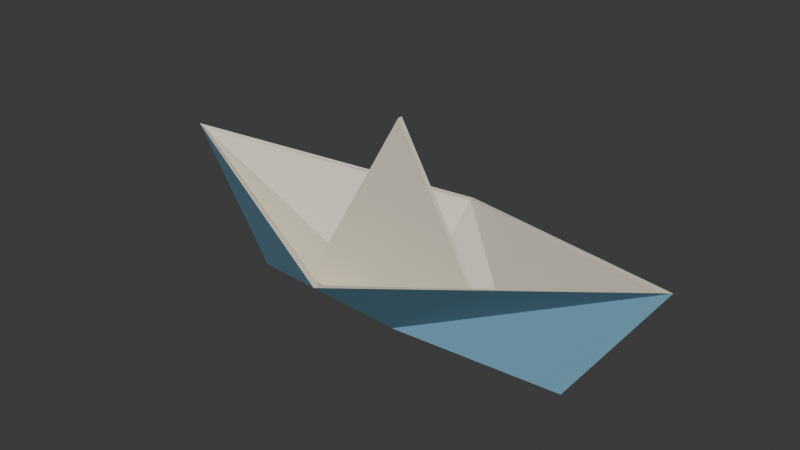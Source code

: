 # Source: source.blend  (saved by Blender 4.3.34; exported with 4.5.12 LTS)
import bpy
from mathutils import Matrix  # noqa: F401  (used for matrix-valued properties, if any)

bpy.ops.wm.read_factory_settings(use_empty=True)
scene = bpy.context.scene
scene.name = 'Scene'

# ---- collections
col_collection = bpy.data.collections.new('Collection'); scene.collection.children.link(col_collection)

# ---- materials (node trees are filled in below, after node groups)
mat_paper_blueouterface = bpy.data.materials.new('Paper_BlueOuterFace')
mat_paper_blueouterface.diffuse_color = (0.19, 0.43, 0.59, 1.0)
mat_paper_paleinnerface = bpy.data.materials.new('Paper_PaleInnerFace')
mat_paper_paleinnerface.diffuse_color = (0.77, 0.72, 0.59, 1.0)

# ---- material node trees
mat_paper_blueouterface.use_nodes = True; mat_paper_blueouterface.node_tree.nodes.clear()
_N = mat_paper_blueouterface.node_tree.nodes; _L = mat_paper_blueouterface.node_tree.links
n0 = _N.new('ShaderNodeBsdfPrincipled'); n0.name = 'Principled BSDF'; n0.location = (10, 300)
n0.inputs[0].default_value = (0.19, 0.43, 0.59, 1.0)
n0.inputs[2].default_value = 0.86
n1 = _N.new('ShaderNodeOutputMaterial'); n1.name = 'Material Output'; n1.location = (300, 300)
_L.new(n0.outputs[0], n1.inputs[0])
n1.is_active_output = True
mat_paper_paleinnerface.use_nodes = True; mat_paper_paleinnerface.node_tree.nodes.clear()
_N = mat_paper_paleinnerface.node_tree.nodes; _L = mat_paper_paleinnerface.node_tree.links
n0 = _N.new('ShaderNodeBsdfPrincipled'); n0.name = 'Principled BSDF'; n0.location = (10, 300)
n0.inputs[0].default_value = (0.77, 0.72, 0.59, 1.0)
n0.inputs[2].default_value = 0.88
n1 = _N.new('ShaderNodeOutputMaterial'); n1.name = 'Material Output'; n1.location = (300, 300)
_L.new(n0.outputs[0], n1.inputs[0])
n1.is_active_output = True

# ---- world
world_world = bpy.data.worlds.new('World'); scene.world = world_world
world_world.use_nodes = True; world_world.node_tree.nodes.clear()
_N = world_world.node_tree.nodes; _L = world_world.node_tree.links
n0 = _N.new('ShaderNodeOutputWorld'); n0.name = 'World Output'; n0.location = (300, 300)
n1 = _N.new('ShaderNodeBackground'); n1.name = 'Background'; n1.location = (10, 300)
n1.inputs[0].default_value = (0.05088, 0.05088, 0.05088, 1.0)
_L.new(n1.outputs[0], n0.inputs[0])
n0.is_active_output = True
world_world.color = (0.05088, 0.05088, 0.05088)
world_world.sun_shadow_jitter_overblur = 0.0

# ---- meshes
me_wholeopenfoldedpaperhull = bpy.data.meshes.new('WholeOpenFoldedPaperHull')
me_wholeopenfoldedpaperhull.from_pydata([(0.0, 0.004, 0.0), (0.06, 0.0, 0.0), (0.0, -0.004, 0.0), (-0.06, 0.0, 0.0), (-0.045, 0.0, 0.002), (0.0, -0.0025, 0.002), (0.045, 0.0, 0.002), (0.0, 0.0025, 0.002), (0.0, -0.038, 0.03), (-0.09, 0.0, 0.045), (-0.087, 0.0, 0.044), (0.0, -0.036, 0.03), (0.09, 0.0, 0.045), (0.087, 0.0, 0.044), (0.0, 0.038, 0.03), (0.0, 0.036, 0.03)], [], [(0, 1, 2), (0, 2, 3), (4, 5, 6), (4, 6, 7), (3, 2, 8), (3, 8, 9), (4, 10, 11), (4, 11, 5), (9, 8, 11), (9, 11, 10), (2, 1, 12), (2, 12, 8), (5, 11, 13), (5, 13, 6), (8, 12, 13), (8, 13, 11), (1, 0, 14), (1, 14, 12), (6, 13, 15), (6, 15, 7), (12, 14, 15), (12, 15, 13), (0, 3, 9), (0, 9, 14), (7, 15, 10), (7, 10, 4), (14, 9, 10), (14, 10, 15)])
me_wholeopenfoldedpaperhull.polygons.foreach_set('material_index', [0, 0, 1, 1, 0, 0, 1, 1, 1, 1, 0, 0, 1, 1, 1, 1, 0, 0, 1, 1, 1, 1, 0, 0, 1, 1, 1, 1])
me_wholeopenfoldedpaperhull.materials.append(mat_paper_blueouterface)
me_wholeopenfoldedpaperhull.materials.append(mat_paper_paleinnerface)
me_wholeopenfoldedpaperhull.update()
me_wholecentraltriangularpaperfold = bpy.data.meshes.new('WholeCentralTriangularPaperFold')
me_wholecentraltriangularpaperfold.from_pydata([(-0.04, -0.0008, 0.0008), (0.04, -0.0008, 0.0008), (0.0, -0.0008, 0.07), (0.0, 0.0008, 0.07), (0.04, 0.0008, 0.0008), (-0.04, 0.0008, 0.0008)], [], [(0, 1, 2), (3, 4, 5), (0, 5, 4), (0, 4, 1), (1, 4, 3), (1, 3, 2), (2, 3, 5), (2, 5, 0)])
me_wholecentraltriangularpaperfold.polygons.foreach_set('material_index', [1, 0, 1, 1, 1, 1, 1, 1])
me_wholecentraltriangularpaperfold.materials.append(mat_paper_blueouterface)
me_wholecentraltriangularpaperfold.materials.append(mat_paper_paleinnerface)
me_wholecentraltriangularpaperfold.update()

# ---- objects
ob_oneopenfoldedpaperboat = bpy.data.objects.new('OneOpenFoldedPaperBoat', None)
ob_wholeopenfoldedpaperhull = bpy.data.objects.new('WholeOpenFoldedPaperHull', me_wholeopenfoldedpaperhull)
ob_wholecentraltriangularpaperfold = bpy.data.objects.new('WholeCentralTriangularPaperFold', me_wholecentraltriangularpaperfold)

# ---- transforms, parenting, visibility, modifiers, constraints
ob_oneopenfoldedpaperboat.location = (0.0, 0.0, 0.0)
ob_wholeopenfoldedpaperhull.parent = ob_oneopenfoldedpaperboat
ob_wholeopenfoldedpaperhull.location = (0.0, 0.0, 0.0)
ob_wholecentraltriangularpaperfold.parent = ob_oneopenfoldedpaperboat
ob_wholecentraltriangularpaperfold.location = (0.0, 0.0, 0.0)

# ---- collection membership
scene.collection.objects.link(ob_oneopenfoldedpaperboat)
scene.collection.objects.link(ob_wholeopenfoldedpaperhull)
scene.collection.objects.link(ob_wholecentraltriangularpaperfold)

# ---- scene / render settings (as saved in the file)
scene.frame_start = 1; scene.frame_end = 250; scene.frame_set(1)
scene.render.engine = 'CYCLES'
scene.render.use_compositing = False
scene.cycles.use_denoising = False
scene.cycles.samples = 128
scene.cycles.use_adaptive_sampling = False
scene.cycles.seed = 17
bpy.context.view_layer.update()

# ---- added for rendering (the .blend has no active camera and no usable light): camera, sun
cam_auto = bpy.data.cameras.new('AutoCamera')
cam_auto.lens = 50.0
cam_auto.sensor_width = 36.0
cam_auto.clip_end = 1000.0
ob_auto_camera = bpy.data.objects.new('AutoCamera', cam_auto)
scene.collection.objects.link(ob_auto_camera)
ob_auto_camera.location = (0.192028, -0.230434, 0.188623)
ob_auto_camera.rotation_euler = (1.09748, -7.21219e-08, 0.694738)
scene.camera = ob_auto_camera
light_auto_sun = bpy.data.lights.new('AutoSun', 'SUN')
light_auto_sun.energy = 3.0
light_auto_sun.angle = 0.0523599
ob_auto_sun = bpy.data.objects.new('AutoSun', light_auto_sun)
scene.collection.objects.link(ob_auto_sun)
ob_auto_sun.rotation_euler = (0.872665, 0.174533, 0.523599)
bpy.context.view_layer.update()
